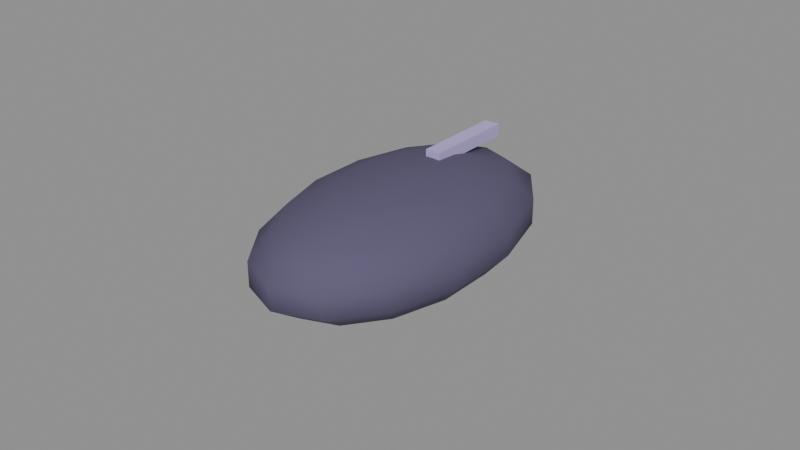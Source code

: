 # Source: junior_mouse.blend  (saved by Blender 5.2.45; exported with 4.5.12 LTS)
import bpy
from mathutils import Matrix  # noqa: F401  (used for matrix-valued properties, if any)

bpy.ops.wm.read_factory_settings(use_empty=True)
scene = bpy.context.scene
scene.name = 'Scene'

# ---- materials (node trees are filled in below, after node groups)
mat_ergolavender = bpy.data.materials.new('ErgoLavender')
mat_slatelavdark = bpy.data.materials.new('SlateLavDark')

# ---- material node trees
mat_ergolavender.use_nodes = True; mat_ergolavender.node_tree.nodes.clear()
_N = mat_ergolavender.node_tree.nodes; _L = mat_ergolavender.node_tree.links
n0 = _N.new('ShaderNodeBsdfPrincipled'); n0.name = 'Principled BSDF'; n0.location = (-200, 100)
n0.inputs[0].default_value = (0.4762, 0.3889, 0.7227, 1.0)
n0.inputs[2].default_value = 0.9
n0.inputs[10].default_value = 0.005
n0.inputs[13].default_value = 0.25
n1 = _N.new('ShaderNodeOutputMaterial'); n1.name = 'Material Output'; n1.location = (200, 100)
_L.new(n0.outputs[0], n1.inputs[0])
n1.is_active_output = True
mat_slatelavdark.use_nodes = True; mat_slatelavdark.node_tree.nodes.clear()
_N = mat_slatelavdark.node_tree.nodes; _L = mat_slatelavdark.node_tree.links
n0 = _N.new('ShaderNodeBsdfPrincipled'); n0.name = 'Principled BSDF'; n0.location = (-200, 100)
n0.inputs[0].default_value = (0.1036, 0.09152, 0.1636, 1.0)
n0.inputs[2].default_value = 0.85
n0.inputs[10].default_value = 0.005
n0.inputs[13].default_value = 0.25
n1 = _N.new('ShaderNodeOutputMaterial'); n1.name = 'Material Output'; n1.location = (200, 100)
_L.new(n0.outputs[0], n1.inputs[0])
n1.is_active_output = True

# ---- meshes
me_junior_mouse__ergolavender = bpy.data.meshes.new('junior_mouse__ErgoLavender')
me_junior_mouse__ergolavender.from_pydata([(-0.0025, 0.015, 0.03292), (-0.0025, 0.015, 0.03692), (-0.0025, 0.045, 0.03292), (-0.0025, 0.045, 0.03692), (0.0025, 0.015, 0.03292), (0.0025, 0.015, 0.03692), (0.0025, 0.045, 0.03292), (0.0025, 0.045, 0.03692)], [], [(0, 1, 3, 2), (2, 3, 7, 6), (6, 7, 5, 4), (4, 5, 1, 0), (2, 6, 4, 0), (7, 3, 1, 5)])
_uv = me_junior_mouse__ergolavender.uv_layers.new(name='UVMap')
_uv.uv.foreach_set('vector', [0.375, 0.0, 0.625, 0.0, 0.625, 0.25, 0.375, 0.25, 0.375, 0.25, 0.625, 0.25, 0.625, 0.5, 0.375, 0.5, 0.375, 0.5, 0.625, 0.5, 0.625, 0.75, 0.375, 0.75, 0.375, 0.75, 0.625, 0.75, 0.625, 1.0, 0.375, 1.0, 0.125, 0.5, 0.375, 0.5, 0.375, 0.75, 0.125, 0.75, 0.625, 0.5, 0.875, 0.5, 0.875, 0.75, 0.625, 0.75])
me_junior_mouse__ergolavender.materials.append(mat_ergolavender)
me_junior_mouse__ergolavender.update()
me_junior_mouse__slatelavdark = bpy.data.meshes.new('junior_mouse__SlateLavDark')
me_junior_mouse__slatelavdark.from_pydata([(0.0, -1.863e-09, 0.03584), (0.0, 0.05304, 0.02191), (0.0, 0.05304, 0.01393), (0.0, -1.863e-09, 0.0), (0.006024, 0.02127, 0.03407), (0.01086, 0.03832, 0.02909), (0.01354, 0.04778, 0.02191), (0.01354, 0.04778, 0.01393), (0.01086, 0.03832, 0.006747), (0.006024, 0.02127, 0.001775), (0.01086, 0.01472, 0.03407), (0.01956, 0.02652, 0.02909), (0.02439, 0.03307, 0.02191), (0.02439, 0.03307, 0.01393), (0.01956, 0.02652, 0.006747), (0.01086, 0.01472, 0.001775), (0.01354, 0.005252, 0.03407), (0.02439, 0.009464, 0.02909), (0.03042, 0.0118, 0.02191), (0.03042, 0.0118, 0.01393), (0.02439, 0.009464, 0.006747), (0.01354, 0.005252, 0.001775), (0.01354, -0.005252, 0.03407), (0.02439, -0.009464, 0.02909), (0.03042, -0.0118, 0.02191), (0.03042, -0.0118, 0.01393), (0.02439, -0.009464, 0.006747), (0.01354, -0.005252, 0.001775), (0.01086, -0.01472, 0.03407), (0.01956, -0.02652, 0.02909), (0.02439, -0.03307, 0.02191), (0.02439, -0.03307, 0.01393), (0.01956, -0.02652, 0.006747), (0.01086, -0.01472, 0.001775), (0.006024, -0.02127, 0.03407), (0.01086, -0.03832, 0.02909), (0.01354, -0.04778, 0.02191), (0.01354, -0.04778, 0.01393), (0.01086, -0.03832, 0.006747), (0.006024, -0.02127, 0.001775), (-2.328e-09, -0.0236, 0.03407), (-5.588e-09, -0.04253, 0.02909), (-3.725e-09, -0.05304, 0.02191), (-3.725e-09, -0.05304, 0.01393), (-5.588e-09, -0.04253, 0.006747), (-2.328e-09, -0.0236, 0.001775), (-0.006024, -0.02127, 0.03407), (-0.01086, -0.03832, 0.02909), (-0.01354, -0.04778, 0.02191), (-0.01354, -0.04778, 0.01393), (-0.01086, -0.03832, 0.006747), (-0.006024, -0.02127, 0.001775), (-0.01086, -0.01472, 0.03407), (-0.01956, -0.02652, 0.02909), (-0.02439, -0.03307, 0.02191), (-0.02439, -0.03307, 0.01393), (-0.01956, -0.02652, 0.006747), (-0.01086, -0.01472, 0.001775), (-0.01354, -0.005252, 0.03407), (-0.02439, -0.009464, 0.02909), (-0.03042, -0.0118, 0.02191), (-0.03042, -0.0118, 0.01393), (-0.02439, -0.009464, 0.006747), (-0.01354, -0.005252, 0.001775), (-0.01354, 0.005252, 0.03407), (-0.02439, 0.009464, 0.02909), (-0.03042, 0.0118, 0.02191), (-0.03042, 0.0118, 0.01393), (-0.02439, 0.009464, 0.006747), (-0.01354, 0.005252, 0.001775), (-0.01086, 0.01472, 0.03407), (-0.01956, 0.02652, 0.02909), (-0.02439, 0.03307, 0.02191), (-0.02439, 0.03307, 0.01393), (-0.01956, 0.02652, 0.006747), (-0.01086, 0.01472, 0.001775), (-0.006024, 0.02127, 0.03407), (-0.01086, 0.03832, 0.02909), (-0.01354, 0.04778, 0.02191), (-0.01354, 0.04778, 0.01393), (-0.01086, 0.03832, 0.006747), (-0.006024, 0.02127, 0.001775), (5.122e-09, 0.0236, 0.03407), (9.313e-09, 0.04253, 0.02909), (9.313e-09, 0.04253, 0.006747), (5.122e-09, 0.0236, 0.001775)], [], [(82, 0, 4), (85, 84, 8, 9), (2, 1, 6, 7), (83, 82, 4, 5), (3, 85, 9), (84, 2, 7, 8), (1, 83, 5, 6), (8, 7, 13, 14), (6, 5, 11, 12), (4, 0, 10), (9, 8, 14, 15), (7, 6, 12, 13), (5, 4, 10, 11), (3, 9, 15), (10, 0, 16), (15, 14, 20, 21), (13, 12, 18, 19), (11, 10, 16, 17), (3, 15, 21), (14, 13, 19, 20), (12, 11, 17, 18), (21, 20, 26, 27), (19, 18, 24, 25), (17, 16, 22, 23), (3, 21, 27), (20, 19, 25, 26), (18, 17, 23, 24), (16, 0, 22), (25, 24, 30, 31), (23, 22, 28, 29), (3, 27, 33), (26, 25, 31, 32), (24, 23, 29, 30), (22, 0, 28), (27, 26, 32, 33), (3, 33, 39), (32, 31, 37, 38), (30, 29, 35, 36), (28, 0, 34), (33, 32, 38, 39), (31, 30, 36, 37), (29, 28, 34, 35), (3, 39, 45), (38, 37, 43, 44), (36, 35, 41, 42), (34, 0, 40), (39, 38, 44, 45), (37, 36, 42, 43), (35, 34, 40, 41), (42, 41, 47, 48), (40, 0, 46), (45, 44, 50, 51), (43, 42, 48, 49), (41, 40, 46, 47), (3, 45, 51), (44, 43, 49, 50), (51, 50, 56, 57), (49, 48, 54, 55), (47, 46, 52, 53), (3, 51, 57), (50, 49, 55, 56), (48, 47, 53, 54), (46, 0, 52), (57, 56, 62, 63), (55, 54, 60, 61), (53, 52, 58, 59), (3, 57, 63), (56, 55, 61, 62), (54, 53, 59, 60), (52, 0, 58), (59, 58, 64, 65), (3, 63, 69), (62, 61, 67, 68), (60, 59, 65, 66), (58, 0, 64), (63, 62, 68, 69), (61, 60, 66, 67), (3, 69, 75), (68, 67, 73, 74), (66, 65, 71, 72), (64, 0, 70), (69, 68, 74, 75), (67, 66, 72, 73), (65, 64, 70, 71), (74, 73, 79, 80), (72, 71, 77, 78), (70, 0, 76), (75, 74, 80, 81), (73, 72, 78, 79), (71, 70, 76, 77), (3, 75, 81), (76, 0, 82), (81, 80, 84, 85), (79, 78, 1, 2), (77, 76, 82, 83), (3, 81, 85), (80, 79, 2, 84), (78, 77, 83, 1)])
me_junior_mouse__slatelavdark.polygons.foreach_set('use_smooth', [True] * 98)
_uv = me_junior_mouse__slatelavdark.uv_layers.new(name='UVMap')
_uv.uv.foreach_set('vector', [0.7143, 0.8571, 0.6786, 1.0, 0.6429, 0.8571, 0.7143, 0.1429, 0.7143, 0.2857, 0.6429, 0.2857, 0.6429, 0.1429, 0.7143, 0.4286, 0.7143, 0.5714, 0.6429, 0.5714, 0.6429, 0.4286, 0.7143, 0.7143, 0.7143, 0.8571, 0.6429, 0.8571, 0.6429, 0.7143, 0.6786, 0.0, 0.7143, 0.1429, 0.6429, 0.1429, 0.7143, 0.2857, 0.7143, 0.4286, 0.6429, 0.4286, 0.6429, 0.2857, 0.7143, 0.5714, 0.7143, 0.7143, 0.6429, 0.7143, 0.6429, 0.5714, 0.6429, 0.2857, 0.6429, 0.4286, 0.5714, 0.4286, 0.5714, 0.2857, 0.6429, 0.5714, 0.6429, 0.7143, 0.5714, 0.7143, 0.5714, 0.5714, 0.6429, 0.8571, 0.6071, 1.0, 0.5714, 0.8571, 0.6429, 0.1429, 0.6429, 0.2857, 0.5714, 0.2857, 0.5714, 0.1429, 0.6429, 0.4286, 0.6429, 0.5714, 0.5714, 0.5714, 0.5714, 0.4286, 0.6429, 0.7143, 0.6429, 0.8571, 0.5714, 0.8571, 0.5714, 0.7143, 0.6071, 0.0, 0.6429, 0.1429, 0.5714, 0.1429, 0.5714, 0.8571, 0.5357, 1.0, 0.5, 0.8571, 0.5714, 0.1429, 0.5714, 0.2857, 0.5, 0.2857, 0.5, 0.1429, 0.5714, 0.4286, 0.5714, 0.5714, 0.5, 0.5714, 0.5, 0.4286, 0.5714, 0.7143, 0.5714, 0.8571, 0.5, 0.8571, 0.5, 0.7143, 0.5357, 0.0, 0.5714, 0.1429, 0.5, 0.1429, 0.5714, 0.2857, 0.5714, 0.4286, 0.5, 0.4286, 0.5, 0.2857, 0.5714, 0.5714, 0.5714, 0.7143, 0.5, 0.7143, 0.5, 0.5714, 0.5, 0.1429, 0.5, 0.2857, 0.4286, 0.2857, 0.4286, 0.1429, 0.5, 0.4286, 0.5, 0.5714, 0.4286, 0.5714, 0.4286, 0.4286, 0.5, 0.7143, 0.5, 0.8571, 0.4286, 0.8571, 0.4286, 0.7143, 0.4643, 0.0, 0.5, 0.1429, 0.4286, 0.1429, 0.5, 0.2857, 0.5, 0.4286, 0.4286, 0.4286, 0.4286, 0.2857, 0.5, 0.5714, 0.5, 0.7143, 0.4286, 0.7143, 0.4286, 0.5714, 0.5, 0.8571, 0.4643, 1.0, 0.4286, 0.8571, 0.4286, 0.4286, 0.4286, 0.5714, 0.3571, 0.5714, 0.3571, 0.4286, 0.4286, 0.7143, 0.4286, 0.8571, 0.3571, 0.8571, 0.3571, 0.7143, 0.3929, 0.0, 0.4286, 0.1429, 0.3571, 0.1429, 0.4286, 0.2857, 0.4286, 0.4286, 0.3571, 0.4286, 0.3571, 0.2857, 0.4286, 0.5714, 0.4286, 0.7143, 0.3571, 0.7143, 0.3571, 0.5714, 0.4286, 0.8571, 0.3929, 1.0, 0.3571, 0.8571, 0.4286, 0.1429, 0.4286, 0.2857, 0.3571, 0.2857, 0.3571, 0.1429, 0.3214, 0.0, 0.3571, 0.1429, 0.2857, 0.1429, 0.3571, 0.2857, 0.3571, 0.4286, 0.2857, 0.4286, 0.2857, 0.2857, 0.3571, 0.5714, 0.3571, 0.7143, 0.2857, 0.7143, 0.2857, 0.5714, 0.3571, 0.8571, 0.3214, 1.0, 0.2857, 0.8571, 0.3571, 0.1429, 0.3571, 0.2857, 0.2857, 0.2857, 0.2857, 0.1429, 0.3571, 0.4286, 0.3571, 0.5714, 0.2857, 0.5714, 0.2857, 0.4286, 0.3571, 0.7143, 0.3571, 0.8571, 0.2857, 0.8571, 0.2857, 0.7143, 0.25, 0.0, 0.2857, 0.1429, 0.2143, 0.1429, 0.2857, 0.2857, 0.2857, 0.4286, 0.2143, 0.4286, 0.2143, 0.2857, 0.2857, 0.5714, 0.2857, 0.7143, 0.2143, 0.7143, 0.2143, 0.5714, 0.2857, 0.8571, 0.25, 1.0, 0.2143, 0.8571, 0.2857, 0.1429, 0.2857, 0.2857, 0.2143, 0.2857, 0.2143, 0.1429, 0.2857, 0.4286, 0.2857, 0.5714, 0.2143, 0.5714, 0.2143, 0.4286, 0.2857, 0.7143, 0.2857, 0.8571, 0.2143, 0.8571, 0.2143, 0.7143, 0.2143, 0.5714, 0.2143, 0.7143, 0.1429, 0.7143, 0.1429, 0.5714, 0.2143, 0.8571, 0.1786, 1.0, 0.1429, 0.8571, 0.2143, 0.1429, 0.2143, 0.2857, 0.1429, 0.2857, 0.1429, 0.1429, 0.2143, 0.4286, 0.2143, 0.5714, 0.1429, 0.5714, 0.1429, 0.4286, 0.2143, 0.7143, 0.2143, 0.8571, 0.1429, 0.8571, 0.1429, 0.7143, 0.1786, 0.0, 0.2143, 0.1429, 0.1429, 0.1429, 0.2143, 0.2857, 0.2143, 0.4286, 0.1429, 0.4286, 0.1429, 0.2857, 0.1429, 0.1429, 0.1429, 0.2857, 0.07143, 0.2857, 0.07143, 0.1429, 0.1429, 0.4286, 0.1429, 0.5714, 0.07143, 0.5714, 0.07143, 0.4286, 0.1429, 0.7143, 0.1429, 0.8571, 0.07143, 0.8571, 0.07143, 0.7143, 0.1071, 0.0, 0.1429, 0.1429, 0.07143, 0.1429, 0.1429, 0.2857, 0.1429, 0.4286, 0.07143, 0.4286, 0.07143, 0.2857, 0.1429, 0.5714, 0.1429, 0.7143, 0.07143, 0.7143, 0.07143, 0.5714, 0.1429, 0.8571, 0.1071, 1.0, 0.07143, 0.8571, 0.07143, 0.1429, 0.07143, 0.2857, 0.0, 0.2857, 0.0, 0.1429, 0.07143, 0.4286, 0.07143, 0.5714, 0.0, 0.5714, 0.0, 0.4286, 0.07143, 0.7143, 0.07143, 0.8571, 0.0, 0.8571, 0.0, 0.7143, 0.03571, 0.0, 0.07143, 0.1429, 0.0, 0.1429, 0.07143, 0.2857, 0.07143, 0.4286, 0.0, 0.4286, 0.0, 0.2857, 0.07143, 0.5714, 0.07143, 0.7143, 0.0, 0.7143, 0.0, 0.5714, 0.07143, 0.8571, 0.03571, 1.0, 0.0, 0.8571, 1.0, 0.7143, 1.0, 0.8571, 0.9286, 0.8571, 0.9286, 0.7143, 0.9643, 0.0, 1.0, 0.1429, 0.9286, 0.1429, 1.0, 0.2857, 1.0, 0.4286, 0.9286, 0.4286, 0.9286, 0.2857, 1.0, 0.5714, 1.0, 0.7143, 0.9286, 0.7143, 0.9286, 0.5714, 1.0, 0.8571, 0.9643, 1.0, 0.9286, 0.8571, 1.0, 0.1429, 1.0, 0.2857, 0.9286, 0.2857, 0.9286, 0.1429, 1.0, 0.4286, 1.0, 0.5714, 0.9286, 0.5714, 0.9286, 0.4286, 0.8929, 0.0, 0.9286, 0.1429, 0.8571, 0.1429, 0.9286, 0.2857, 0.9286, 0.4286, 0.8571, 0.4286, 0.8571, 0.2857, 0.9286, 0.5714, 0.9286, 0.7143, 0.8571, 0.7143, 0.8571, 0.5714, 0.9286, 0.8571, 0.8929, 1.0, 0.8571, 0.8571, 0.9286, 0.1429, 0.9286, 0.2857, 0.8571, 0.2857, 0.8571, 0.1429, 0.9286, 0.4286, 0.9286, 0.5714, 0.8571, 0.5714, 0.8571, 0.4286, 0.9286, 0.7143, 0.9286, 0.8571, 0.8571, 0.8571, 0.8571, 0.7143, 0.8571, 0.2857, 0.8571, 0.4286, 0.7857, 0.4286, 0.7857, 0.2857, 0.8571, 0.5714, 0.8571, 0.7143, 0.7857, 0.7143, 0.7857, 0.5714, 0.8571, 0.8571, 0.8214, 1.0, 0.7857, 0.8571, 0.8571, 0.1429, 0.8571, 0.2857, 0.7857, 0.2857, 0.7857, 0.1429, 0.8571, 0.4286, 0.8571, 0.5714, 0.7857, 0.5714, 0.7857, 0.4286, 0.8571, 0.7143, 0.8571, 0.8571, 0.7857, 0.8571, 0.7857, 0.7143, 0.8214, 0.0, 0.8571, 0.1429, 0.7857, 0.1429, 0.7857, 0.8571, 0.75, 1.0, 0.7143, 0.8571, 0.7857, 0.1429, 0.7857, 0.2857, 0.7143, 0.2857, 0.7143, 0.1429, 0.7857, 0.4286, 0.7857, 0.5714, 0.7143, 0.5714, 0.7143, 0.4286, 0.7857, 0.7143, 0.7857, 0.8571, 0.7143, 0.8571, 0.7143, 0.7143, 0.75, 0.0, 0.7857, 0.1429, 0.7143, 0.1429, 0.7857, 0.2857, 0.7857, 0.4286, 0.7143, 0.4286, 0.7143, 0.2857, 0.7857, 0.5714, 0.7857, 0.7143, 0.7143, 0.7143, 0.7143, 0.5714])
me_junior_mouse__slatelavdark.materials.append(mat_slatelavdark)
me_junior_mouse__slatelavdark.update()

# ---- objects
ob_junior_mouse__ergolavender = bpy.data.objects.new('junior_mouse__ErgoLavender', me_junior_mouse__ergolavender)
ob_junior_mouse__slatelavdark = bpy.data.objects.new('junior_mouse__SlateLavDark', me_junior_mouse__slatelavdark)
ob_junior_mouse = bpy.data.objects.new('junior_mouse', None)

# ---- transforms, parenting, visibility, modifiers, constraints
ob_junior_mouse__ergolavender.parent = ob_junior_mouse
ob_junior_mouse__ergolavender.location = (0.0, 0.0, 0.0)
ob_junior_mouse__slatelavdark.parent = ob_junior_mouse
ob_junior_mouse__slatelavdark.location = (0.0, 0.0, 0.0)
ob_junior_mouse.location = (0.0, 0.0, 0.0)

# ---- collection membership
scene.collection.objects.link(ob_junior_mouse__ergolavender)
scene.collection.objects.link(ob_junior_mouse__slatelavdark)
scene.collection.objects.link(ob_junior_mouse)

# ---- scene / render settings (as saved in the file)
scene.frame_start = 1; scene.frame_end = 250; scene.frame_set(1)
scene.render.engine = 'BLENDER_EEVEE_NEXT'
scene.render.bake_bias = 0.0
scene.render.bake_samples = 0
scene.render.compositor_device = 'GPU'
scene.eevee.use_volume_custom_range = False
scene.eevee.fast_gi_thickness_near = 0.1
scene.eevee.fast_gi_thickness_far = 0.0
scene.eevee.ray_tracing_options.screen_trace_thickness = 0.1
bpy.context.view_layer.update()

# ---- added for rendering (the .blend has no active camera and no usable light): camera, sun + grey world if the file has none
cam_auto = bpy.data.cameras.new('AutoCamera')
cam_auto.lens = 50.0
cam_auto.sensor_width = 36.0
cam_auto.clip_end = 1000.0
ob_auto_camera = bpy.data.objects.new('AutoCamera', cam_auto)
scene.collection.objects.link(ob_auto_camera)
ob_auto_camera.location = (0.185045, -0.222054, 0.166496)
ob_auto_camera.rotation_euler = (1.09748, -7.21219e-08, 0.694738)
scene.camera = ob_auto_camera
light_auto_sun = bpy.data.lights.new('AutoSun', 'SUN')
light_auto_sun.energy = 3.0
light_auto_sun.angle = 0.0523599
ob_auto_sun = bpy.data.objects.new('AutoSun', light_auto_sun)
scene.collection.objects.link(ob_auto_sun)
ob_auto_sun.rotation_euler = (0.872665, 0.174533, 0.523599)
if scene.world is None:
    world_auto = bpy.data.worlds.new('AutoWorld')
    world_auto.color = (0.3, 0.3, 0.3)
    scene.world = world_auto
bpy.context.view_layer.update()
